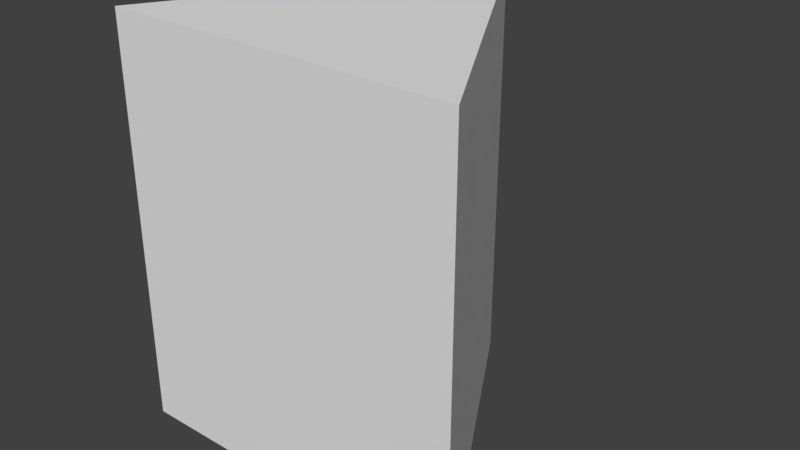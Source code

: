 # Source: grass.blend  (saved by Blender 2.77.0; exported with 4.5.12 LTS)
import bpy
from mathutils import Matrix  # noqa: F401  (used for matrix-valued properties, if any)

bpy.ops.wm.read_factory_settings(use_empty=True)
scene = bpy.context.scene
scene.name = 'Scene'

# ---- collections
col_collection_1 = bpy.data.collections.new('Collection 1'); scene.collection.children.link(col_collection_1)

# ---- world
world_world = bpy.data.worlds.new('World'); scene.world = world_world
world_world.color = (0.05088, 0.05088, 0.05088)
world_world.use_sun_shadow = False
world_world.sun_shadow_jitter_overblur = 0.0
world_world.cycles.sampling_method = 'MANUAL'

# ---- meshes
me_cylinder = bpy.data.meshes.new('Cylinder')
me_cylinder.from_pydata([(0.0, 2.0, -2.0), (0.0, 2.0, 2.0), (1.732, -1.0, -2.0), (1.732, -1.0, 2.0), (-1.732, -1.0, -2.0), (-1.732, -1.0, 2.0)], [], [(0, 1, 3, 2), (2, 3, 5, 4), (3, 1, 5), (4, 5, 1, 0), (0, 2, 4)])
me_cylinder.use_remesh_preserve_volume = False
me_cylinder.use_remesh_preserve_attributes = False
me_cylinder.use_mirror_vertex_groups = False
me_cylinder.update()

# ---- objects
ob_cylinder = bpy.data.objects.new('Cylinder', me_cylinder)

# ---- transforms, parenting, visibility, modifiers, constraints
ob_cylinder.location = (0.0, 0.0, 0.0)
ob_cylinder.lineart.crease_threshold = 0.0

# ---- collection membership
col_collection_1.objects.link(ob_cylinder)

# ---- scene / render settings (as saved in the file)
scene.frame_start = 1; scene.frame_end = 250; scene.frame_set(0)
scene.render.engine = 'CYCLES'
scene.render.resolution_percentage = 50
scene.render.dither_intensity = 0.0
scene.cycles.use_denoising = False
scene.cycles.samples = 128
scene.cycles.sampling_pattern = 'TABULATED_SOBOL'
scene.cycles.light_sampling_threshold = 0.0
scene.cycles.use_adaptive_sampling = False
scene.cycles.use_light_tree = False
scene.cycles.blur_glossy = 0.0
scene.cycles.sample_clamp_indirect = 0.0
scene.view_settings.view_transform = 'Standard'
scene.unit_settings.scale_length = 0.5
bpy.context.view_layer.update()

# ---- added for rendering (the .blend has no active camera and no usable light): camera, sun
cam_auto = bpy.data.cameras.new('AutoCamera')
cam_auto.lens = 50.0
cam_auto.sensor_width = 36.0
cam_auto.clip_end = 1000.0
ob_auto_camera = bpy.data.objects.new('AutoCamera', cam_auto)
scene.collection.objects.link(ob_auto_camera)
ob_auto_camera.location = (5.62792, -6.25351, 4.50234)
ob_auto_camera.rotation_euler = (1.09748, -7.21219e-08, 0.694738)
scene.camera = ob_auto_camera
light_auto_sun = bpy.data.lights.new('AutoSun', 'SUN')
light_auto_sun.energy = 3.0
light_auto_sun.angle = 0.0523599
ob_auto_sun = bpy.data.objects.new('AutoSun', light_auto_sun)
scene.collection.objects.link(ob_auto_sun)
ob_auto_sun.rotation_euler = (0.872665, 0.174533, 0.523599)
bpy.context.view_layer.update()

